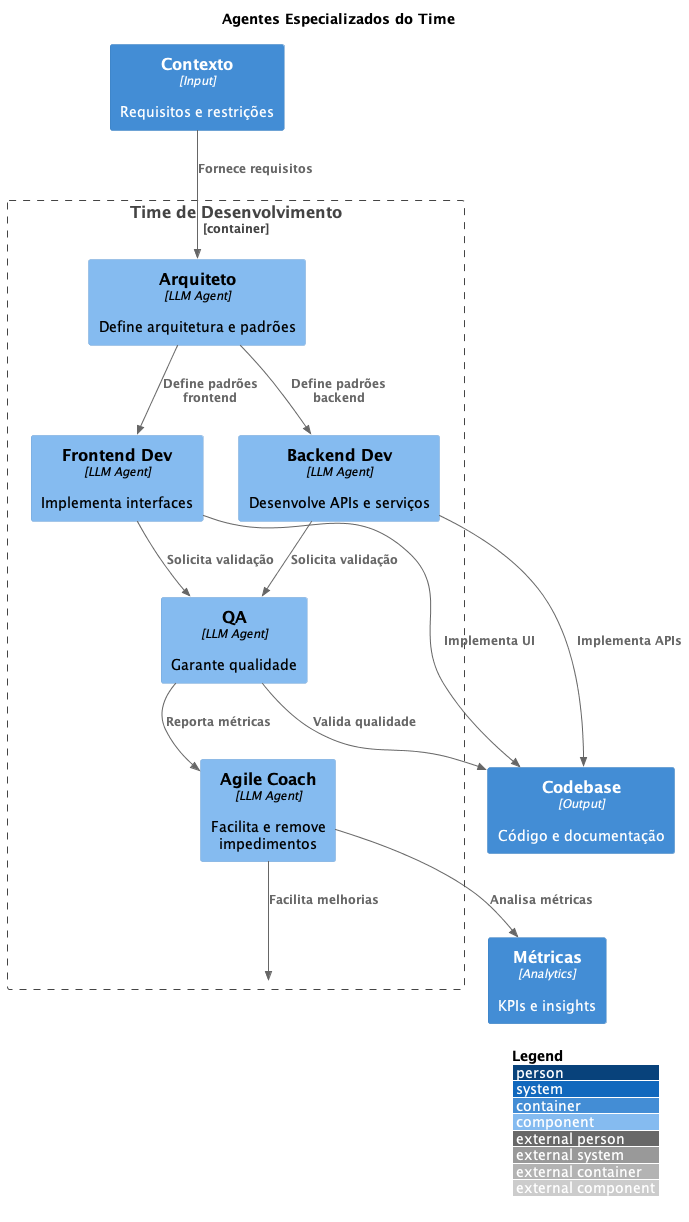

The diagram above was rendered by PlantUML. Its source (embedded in the PNG):
@startuml Team Agents

!include https://raw.githubusercontent.com/plantuml-stdlib/C4-PlantUML/master/C4_Component.puml

LAYOUT_WITH_LEGEND()

title Agentes Especializados do Time

Container_Boundary(team, "Time de Desenvolvimento") {
    Component(architect, "Arquiteto", "LLM Agent", "Define arquitetura e padrões")
    Component(frontend, "Frontend Dev", "LLM Agent", "Implementa interfaces")
    Component(backend, "Backend Dev", "LLM Agent", "Desenvolve APIs e serviços")
    Component(qa, "QA", "LLM Agent", "Garante qualidade")
    Component(coach, "Agile Coach", "LLM Agent", "Facilita e remove impedimentos")
}

Container(context, "Contexto", "Input", "Requisitos e restrições")
Container(codebase, "Codebase", "Output", "Código e documentação")
Container(metrics, "Métricas", "Analytics", "KPIs e insights")

Rel(context, architect, "Fornece requisitos")
Rel(architect, frontend, "Define padrões frontend")
Rel(architect, backend, "Define padrões backend")
Rel(frontend, codebase, "Implementa UI")
Rel(backend, codebase, "Implementa APIs")
Rel(qa, codebase, "Valida qualidade")
Rel(coach, metrics, "Analisa métricas")

Rel(frontend, qa, "Solicita validação")
Rel(backend, qa, "Solicita validação")
Rel(qa, coach, "Reporta métricas")
Rel(coach, team, "Facilita melhorias")

@enduml